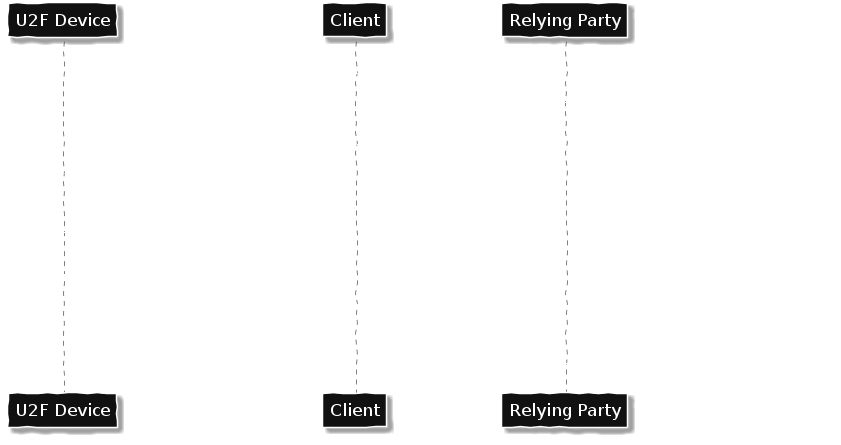

The diagram above was rendered by PlantUML. Its source (embedded in the PNG):
@startuml

participant "Relying Party" as R order 60
participant Client as C order 40
participant "U2F Device" as U order 20

skinparam backgroundColor transparent
skinparam handwritten true

skinparam sequence {
ArrowColor White
ArrowFontName Ubuntu Monospace
ArrowFontColor White
  
LifeLineBorderColor Grey
LifeLineBackgroundColor #A9DCDF

ParticipantBorderColor White
ParticipantBackgroundColor #111111
ParticipantFontName Ubuntu Monospace
ParticipantFontSize 17
ParticipantFontColor White
}

C -> R: login attempt

C <- R: handle //h//, app id //id//, challenge

C -> C: check //id//

U <- C: //h//, //id//, //c// = (challenge, origin, channel id, ...)

U -> U: - lookup the private key associated with //h//\n- increment counter //cnt//\n- compute //s// = signature(//id//, //c//, //cnt//)

U -> C: //cnt//, //s//

C -> R: //cnt//, //c//, //s//

R -> R: - lookup the public key associated with //h//\n- check //s// using the public key\n- verify origin, channel id, //cnt//

@enduml